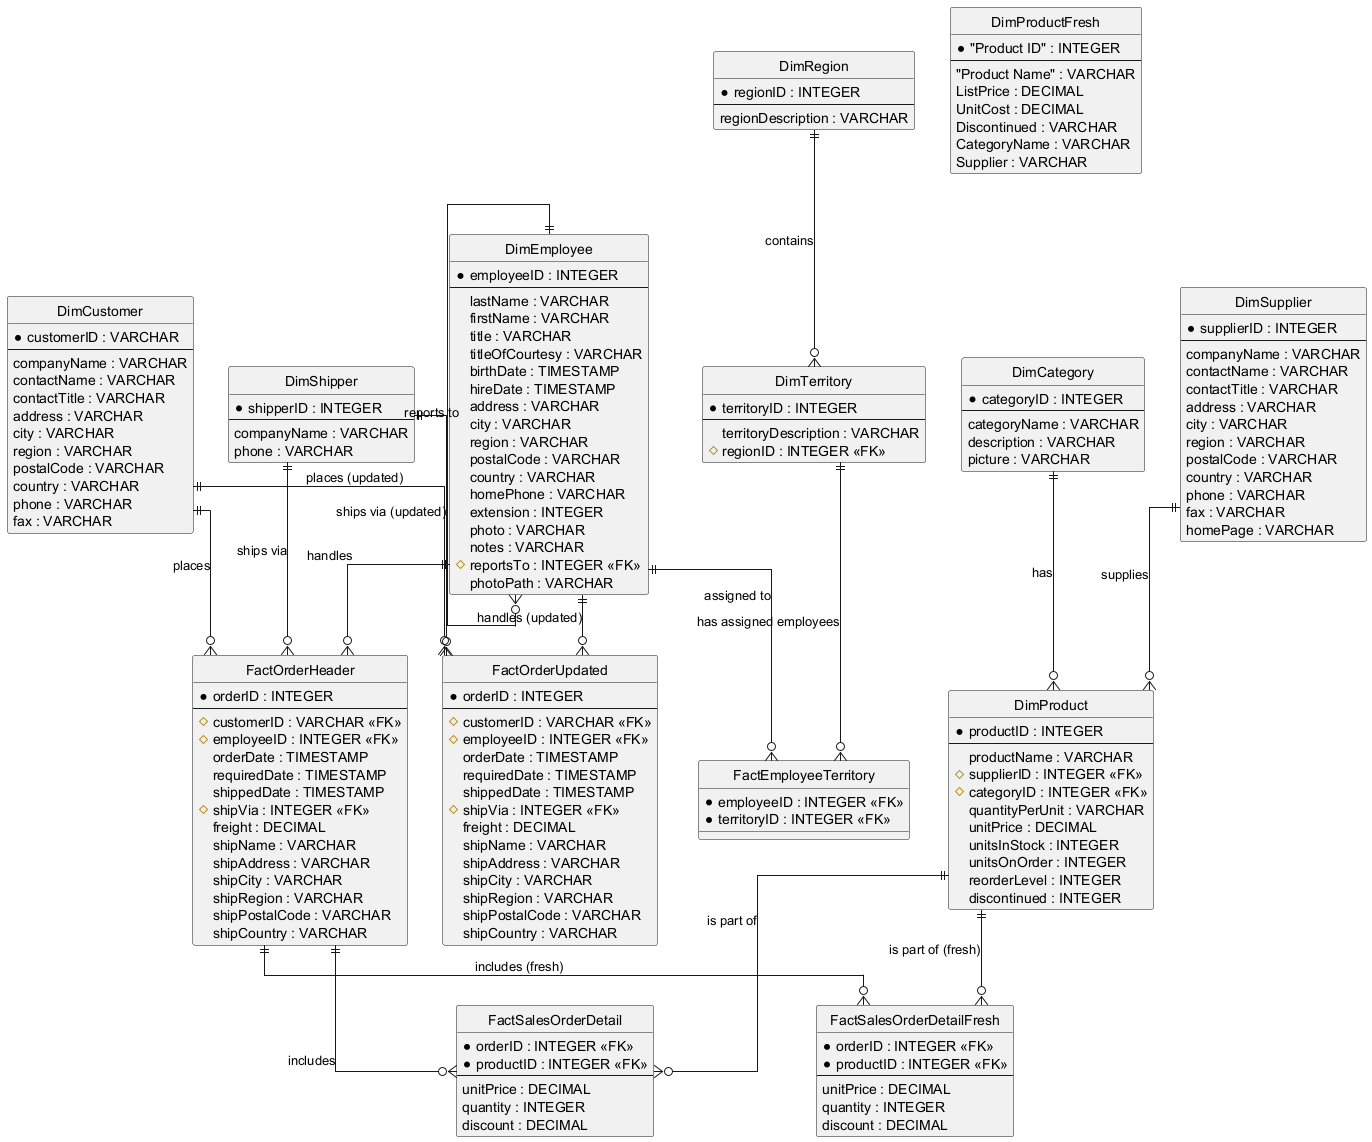

The diagram above was rendered by PlantUML. Its source (embedded in the PNG):
@startuml
hide circle
skinparam linetype ortho

entity DimCategory {
  * categoryID : INTEGER
  --
  categoryName : VARCHAR
  description : VARCHAR
  picture : VARCHAR
}

entity DimCustomer {
  * customerID : VARCHAR
  --
  companyName : VARCHAR
  contactName : VARCHAR
  contactTitle : VARCHAR
  address : VARCHAR
  city : VARCHAR
  region : VARCHAR
  postalCode : VARCHAR
  country : VARCHAR
  phone : VARCHAR
  fax : VARCHAR
}

entity DimEmployee {
  * employeeID : INTEGER
  --
  lastName : VARCHAR
  firstName : VARCHAR
  title : VARCHAR
  titleOfCourtesy : VARCHAR
  birthDate : TIMESTAMP
  hireDate : TIMESTAMP
  address : VARCHAR
  city : VARCHAR
  region : VARCHAR
  postalCode : VARCHAR
  country : VARCHAR
  homePhone : VARCHAR
  extension : INTEGER
  photo : VARCHAR
  notes : VARCHAR
  # reportsTo : INTEGER <<FK>>
  photoPath : VARCHAR
}

entity FactEmployeeTerritory {
  * employeeID : INTEGER <<FK>>
  * territoryID : INTEGER <<FK>>
}

entity FactSalesOrderDetail {
  * orderID : INTEGER <<FK>>
  * productID : INTEGER <<FK>>
  --
  unitPrice : DECIMAL
  quantity : INTEGER
  discount : DECIMAL
}

entity FactSalesOrderDetailFresh {
  * orderID : INTEGER <<FK>>
  * productID : INTEGER <<FK>>
  --
  unitPrice : DECIMAL
  quantity : INTEGER
  discount : DECIMAL
}

entity FactOrderHeader {
  * orderID : INTEGER
  --
  # customerID : VARCHAR <<FK>>
  # employeeID : INTEGER <<FK>>
  orderDate : TIMESTAMP
  requiredDate : TIMESTAMP
  shippedDate : TIMESTAMP
  # shipVia : INTEGER <<FK>>
  freight : DECIMAL
  shipName : VARCHAR
  shipAddress : VARCHAR
  shipCity : VARCHAR
  shipRegion : VARCHAR
  shipPostalCode : VARCHAR
  shipCountry : VARCHAR
}

entity FactOrderUpdated {
  * orderID : INTEGER
  --
  # customerID : VARCHAR <<FK>>
  # employeeID : INTEGER <<FK>>
  orderDate : TIMESTAMP
  requiredDate : TIMESTAMP
  shippedDate : TIMESTAMP
  # shipVia : INTEGER <<FK>>
  freight : DECIMAL
  shipName : VARCHAR
  shipAddress : VARCHAR
  shipCity : VARCHAR
  shipRegion : VARCHAR
  shipPostalCode : VARCHAR
  shipCountry : VARCHAR
}

entity DimProduct {
  * productID : INTEGER
  --
  productName : VARCHAR
  # supplierID : INTEGER <<FK>>
  # categoryID : INTEGER <<FK>>
  quantityPerUnit : VARCHAR
  unitPrice : DECIMAL
  unitsInStock : INTEGER
  unitsOnOrder : INTEGER
  reorderLevel : INTEGER
  discontinued : INTEGER
}

entity DimProductFresh {
  * "Product ID" : INTEGER
  --
  "Product Name" : VARCHAR
  ListPrice : DECIMAL
  UnitCost : DECIMAL
  Discontinued : VARCHAR
  CategoryName : VARCHAR
  Supplier : VARCHAR
}

entity DimRegion {
  * regionID : INTEGER
  --
  regionDescription : VARCHAR
}

entity DimShipper {
  * shipperID : INTEGER
  --
  companyName : VARCHAR
  phone : VARCHAR
}

entity DimSupplier {
  * supplierID : INTEGER
  --
  companyName : VARCHAR
  contactName : VARCHAR
  contactTitle : VARCHAR
  address : VARCHAR
  city : VARCHAR
  region : VARCHAR
  postalCode : VARCHAR
  country : VARCHAR
  phone : VARCHAR
  fax : VARCHAR
  homePage : VARCHAR
}

entity DimTerritory {
  * territoryID : INTEGER
  --
  territoryDescription : VARCHAR
  # regionID : INTEGER <<FK>>
}

DimCategory ||--o{ DimProduct : "has"
DimSupplier ||--o{ DimProduct : "supplies"
DimProduct ||--o{ FactSalesOrderDetail : "is part of"
DimProduct ||--o{ FactSalesOrderDetailFresh : "is part of (fresh)"

DimCustomer ||--o{ FactOrderHeader : "places"
DimEmployee ||--o{ FactOrderHeader : "handles"
DimShipper ||--o{ FactOrderHeader : "ships via"
FactOrderHeader ||--o{ FactSalesOrderDetail : "includes"
FactOrderHeader ||--o{ FactSalesOrderDetailFresh : "includes (fresh)"

DimCustomer ||--o{ FactOrderUpdated : "places (updated)"
DimEmployee ||--o{ FactOrderUpdated : "handles (updated)"
DimShipper ||--o{ FactOrderUpdated : "ships via (updated)"

DimEmployee ||--o{ DimEmployee : "reports to"

DimEmployee ||--o{ FactEmployeeTerritory : "assigned to"
DimTerritory ||--o{ FactEmployeeTerritory : "has assigned employees"

DimRegion ||--o{ DimTerritory : "contains"
@enduml